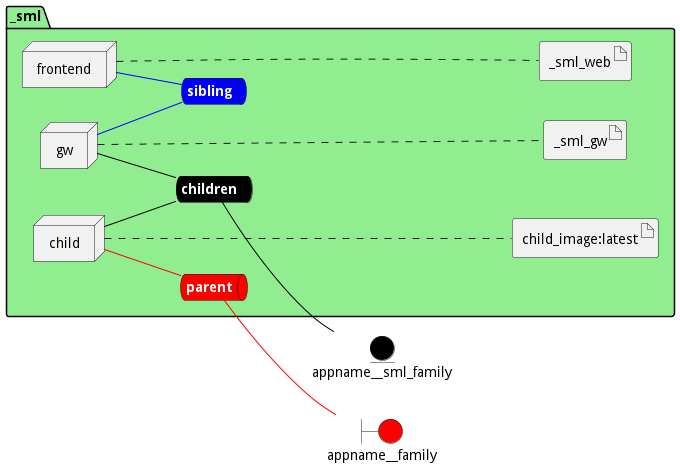

The diagram above was rendered by PlantUML. Its source (embedded in the PNG):
@startuml

left to right direction


boundary appname__family #red


entity appname__sml_family #black




package "_sml" #lightgreen {
    queue childrennet #black [
            <b><color:white>children</color></b>
    ]
    
    childrennet -[#black]- appname__sml_family
    
    queue siblingnet #blue [
            <b><color:white>sibling</color></b>
    ]
    
    queue parentnet #red [
            <b><color:white>parent</color></b>
    ]
    
    parentnet -[#red]- appname__family
    

node "child" as childService
node "frontend" as frontendService
node "gw" as gwService


        artifact "child_image:latest" as child_imagelatestimage
    
        artifact "_sml_web" as _sml_webimage
    
        artifact "_sml_gw" as _sml_gwimage
    
}

childService -[#black]- childrennet

childService -[#red]- parentnet

frontendService -[#blue]- siblingnet

gwService -[#black]- childrennet

gwService -[#blue]- siblingnet
childService .... child_imagelatestimage
frontendService .... _sml_webimage
gwService .... _sml_gwimage


@enduml